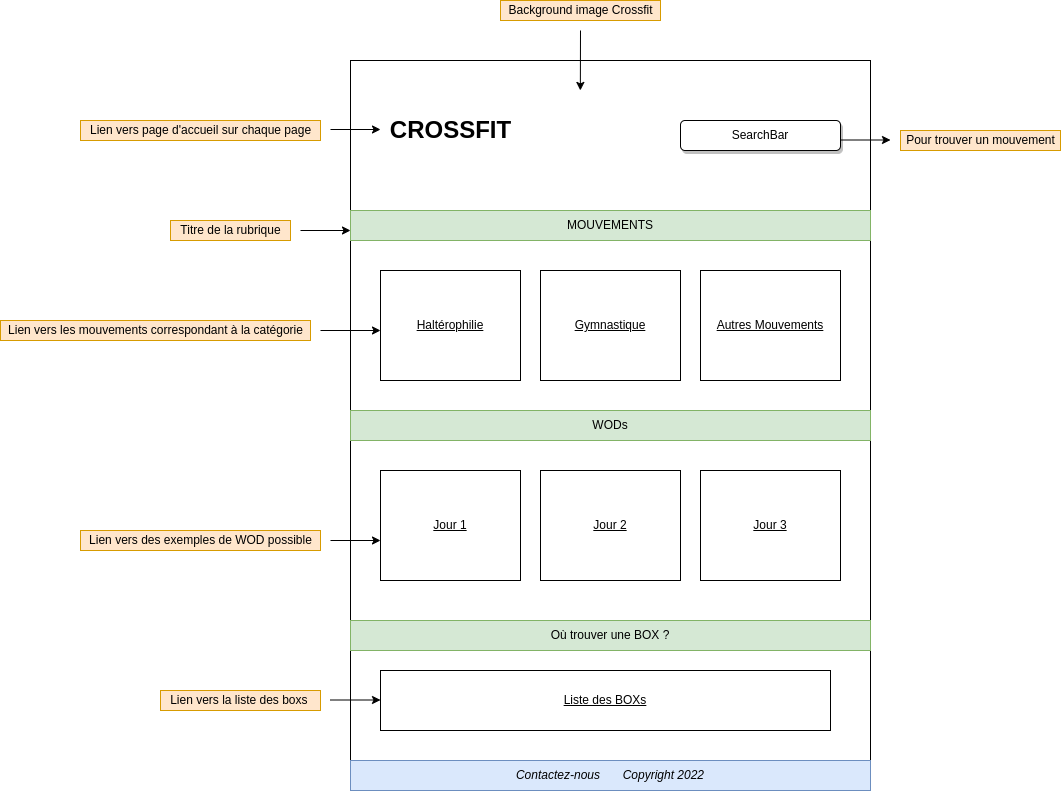

The diagram above was exported from draw.io. Its source (the exported page's mxGraphModel, read from the mxfile embedded in the PNG):
<mxGraphModel dx="2249" dy="832" grid="1" gridSize="10" guides="1" tooltips="1" connect="1" arrows="1" fold="1" page="1" pageScale="1" pageWidth="827" pageHeight="1169" math="0" shadow="0">
  <root>
    <mxCell id="0" />
    <mxCell id="1" parent="0" />
    <mxCell id="EUwxF6Y1ye5kcub74hjx-1" value="" style="rounded=0;whiteSpace=wrap;html=1;" parent="1" vertex="1">
      <mxGeometry x="80" y="120" width="520" height="730" as="geometry" />
    </mxCell>
    <mxCell id="EUwxF6Y1ye5kcub74hjx-3" value="SearchBar" style="rounded=1;whiteSpace=wrap;html=1;shadow=1;" parent="1" vertex="1">
      <mxGeometry x="410" y="180" width="160" height="30" as="geometry" />
    </mxCell>
    <mxCell id="EUwxF6Y1ye5kcub74hjx-5" value="MOUVEMENTS" style="rounded=0;whiteSpace=wrap;html=1;shadow=0;fillColor=#d5e8d4;strokeColor=#82b366;" parent="1" vertex="1">
      <mxGeometry x="80" y="270" width="520" height="30" as="geometry" />
    </mxCell>
    <mxCell id="EUwxF6Y1ye5kcub74hjx-6" value="CROSSFIT" style="text;strokeColor=none;fillColor=none;html=1;fontSize=24;fontStyle=1;verticalAlign=middle;align=center;shadow=1;" parent="1" vertex="1">
      <mxGeometry x="100" y="170" width="160" height="40" as="geometry" />
    </mxCell>
    <mxCell id="EUwxF6Y1ye5kcub74hjx-7" value="Haltérophilie" style="rounded=0;whiteSpace=wrap;html=1;shadow=0;fontStyle=4" parent="1" vertex="1">
      <mxGeometry x="110" y="330" width="140" height="110" as="geometry" />
    </mxCell>
    <mxCell id="EUwxF6Y1ye5kcub74hjx-9" value="Autres Mouvements" style="rounded=0;whiteSpace=wrap;html=1;shadow=0;fontStyle=4" parent="1" vertex="1">
      <mxGeometry x="430" y="330" width="140" height="110" as="geometry" />
    </mxCell>
    <mxCell id="EUwxF6Y1ye5kcub74hjx-10" value="WODs" style="rounded=0;whiteSpace=wrap;html=1;shadow=0;fillColor=#d5e8d4;strokeColor=#82b366;" parent="1" vertex="1">
      <mxGeometry x="80" y="470" width="520" height="30" as="geometry" />
    </mxCell>
    <mxCell id="EUwxF6Y1ye5kcub74hjx-11" value="Jour 1" style="rounded=0;whiteSpace=wrap;html=1;shadow=0;fontStyle=4" parent="1" vertex="1">
      <mxGeometry x="110" y="530" width="140" height="110" as="geometry" />
    </mxCell>
    <mxCell id="EUwxF6Y1ye5kcub74hjx-12" value="Jour 2" style="rounded=0;whiteSpace=wrap;html=1;shadow=0;fontStyle=4" parent="1" vertex="1">
      <mxGeometry x="270" y="530" width="140" height="110" as="geometry" />
    </mxCell>
    <mxCell id="EUwxF6Y1ye5kcub74hjx-13" value="Jour 3" style="rounded=0;whiteSpace=wrap;html=1;shadow=0;fontStyle=4" parent="1" vertex="1">
      <mxGeometry x="430" y="530" width="140" height="110" as="geometry" />
    </mxCell>
    <mxCell id="EUwxF6Y1ye5kcub74hjx-14" value="Contactez-nous&lt;span style=&quot;white-space: pre&quot;&gt;&#09;&lt;/span&gt;Copyright 2022" style="rounded=0;whiteSpace=wrap;html=1;shadow=0;fontStyle=2;fillColor=#dae8fc;strokeColor=#6c8ebf;" parent="1" vertex="1">
      <mxGeometry x="80" y="820" width="520" height="30" as="geometry" />
    </mxCell>
    <mxCell id="EUwxF6Y1ye5kcub74hjx-15" value="Où trouver une BOX ?" style="rounded=0;whiteSpace=wrap;html=1;shadow=0;fillColor=#d5e8d4;strokeColor=#82b366;" parent="1" vertex="1">
      <mxGeometry x="80" y="680" width="520" height="30" as="geometry" />
    </mxCell>
    <mxCell id="EUwxF6Y1ye5kcub74hjx-16" value="Liste des BOXs" style="rounded=0;whiteSpace=wrap;html=1;shadow=0;fontStyle=4" parent="1" vertex="1">
      <mxGeometry x="110" y="730" width="450" height="60" as="geometry" />
    </mxCell>
    <mxCell id="EUwxF6Y1ye5kcub74hjx-17" value="" style="edgeStyle=segmentEdgeStyle;endArrow=classic;html=1;rounded=0;" parent="1" edge="1">
      <mxGeometry width="50" height="50" relative="1" as="geometry">
        <mxPoint x="570" y="199.5" as="sourcePoint" />
        <mxPoint x="620" y="199.5" as="targetPoint" />
      </mxGeometry>
    </mxCell>
    <mxCell id="EUwxF6Y1ye5kcub74hjx-18" value="Pour trouver un mouvement" style="text;html=1;align=center;verticalAlign=middle;resizable=0;points=[];autosize=1;strokeColor=#d79b00;fillColor=#ffe6cc;" parent="1" vertex="1">
      <mxGeometry x="630" y="190" width="160" height="20" as="geometry" />
    </mxCell>
    <mxCell id="EUwxF6Y1ye5kcub74hjx-19" value="" style="edgeStyle=segmentEdgeStyle;endArrow=classic;html=1;rounded=0;" parent="1" edge="1">
      <mxGeometry width="50" height="50" relative="1" as="geometry">
        <mxPoint x="60" y="189" as="sourcePoint" />
        <mxPoint x="110" y="189" as="targetPoint" />
      </mxGeometry>
    </mxCell>
    <mxCell id="EUwxF6Y1ye5kcub74hjx-20" value="Lien vers page d'accueil sur chaque page" style="text;html=1;align=center;verticalAlign=middle;resizable=0;points=[];autosize=1;strokeColor=#d79b00;fillColor=#ffe6cc;" parent="1" vertex="1">
      <mxGeometry x="-190" y="180" width="240" height="20" as="geometry" />
    </mxCell>
    <mxCell id="EUwxF6Y1ye5kcub74hjx-21" value="" style="edgeStyle=segmentEdgeStyle;endArrow=classic;html=1;rounded=0;" parent="1" target="EUwxF6Y1ye5kcub74hjx-7" edge="1">
      <mxGeometry width="50" height="50" relative="1" as="geometry">
        <mxPoint x="50" y="390" as="sourcePoint" />
        <mxPoint x="100" y="390" as="targetPoint" />
      </mxGeometry>
    </mxCell>
    <mxCell id="EUwxF6Y1ye5kcub74hjx-22" value="Lien vers les mouvements correspondant à la catégorie" style="text;html=1;align=center;verticalAlign=middle;resizable=0;points=[];autosize=1;strokeColor=#d79b00;fillColor=#ffe6cc;" parent="1" vertex="1">
      <mxGeometry x="-270" y="380" width="310" height="20" as="geometry" />
    </mxCell>
    <mxCell id="EUwxF6Y1ye5kcub74hjx-23" value="" style="edgeStyle=segmentEdgeStyle;endArrow=classic;html=1;rounded=0;" parent="1" edge="1">
      <mxGeometry width="50" height="50" relative="1" as="geometry">
        <mxPoint x="30" y="290" as="sourcePoint" />
        <mxPoint x="80" y="290" as="targetPoint" />
      </mxGeometry>
    </mxCell>
    <mxCell id="EUwxF6Y1ye5kcub74hjx-24" value="Titre de la rubrique" style="text;html=1;align=center;verticalAlign=middle;resizable=0;points=[];autosize=1;strokeColor=#d79b00;fillColor=#ffe6cc;" parent="1" vertex="1">
      <mxGeometry x="-100" y="280" width="120" height="20" as="geometry" />
    </mxCell>
    <mxCell id="EUwxF6Y1ye5kcub74hjx-25" value="" style="edgeStyle=segmentEdgeStyle;endArrow=classic;html=1;rounded=0;" parent="1" edge="1">
      <mxGeometry width="50" height="50" relative="1" as="geometry">
        <mxPoint x="60" y="759.5" as="sourcePoint" />
        <mxPoint x="110" y="759.5" as="targetPoint" />
      </mxGeometry>
    </mxCell>
    <mxCell id="EUwxF6Y1ye5kcub74hjx-26" value="Lien vers la liste des boxs&amp;nbsp;" style="text;html=1;align=center;verticalAlign=middle;resizable=0;points=[];autosize=1;strokeColor=#d79b00;fillColor=#ffe6cc;" parent="1" vertex="1">
      <mxGeometry x="-110" y="750" width="160" height="20" as="geometry" />
    </mxCell>
    <mxCell id="EUwxF6Y1ye5kcub74hjx-27" value="" style="edgeStyle=segmentEdgeStyle;endArrow=classic;html=1;rounded=0;" parent="1" edge="1">
      <mxGeometry width="50" height="50" relative="1" as="geometry">
        <mxPoint x="60" y="600" as="sourcePoint" />
        <mxPoint x="110" y="600" as="targetPoint" />
      </mxGeometry>
    </mxCell>
    <mxCell id="EUwxF6Y1ye5kcub74hjx-28" value="Lien vers des exemples de WOD possible" style="text;html=1;align=center;verticalAlign=middle;resizable=0;points=[];autosize=1;strokeColor=#d79b00;fillColor=#ffe6cc;" parent="1" vertex="1">
      <mxGeometry x="-190" y="590" width="240" height="20" as="geometry" />
    </mxCell>
    <mxCell id="EUwxF6Y1ye5kcub74hjx-8" value="Gymnastique" style="rounded=0;whiteSpace=wrap;html=1;shadow=0;fontStyle=4" parent="1" vertex="1">
      <mxGeometry x="270" y="330" width="140" height="110" as="geometry" />
    </mxCell>
    <mxCell id="t2mRUZGNwvHPa_UeQP1_-3" value="" style="edgeStyle=segmentEdgeStyle;endArrow=classic;html=1;rounded=0;entryX=0.442;entryY=0.041;entryDx=0;entryDy=0;entryPerimeter=0;" parent="1" target="EUwxF6Y1ye5kcub74hjx-1" edge="1">
      <mxGeometry width="50" height="50" relative="1" as="geometry">
        <mxPoint x="310" y="90" as="sourcePoint" />
        <mxPoint x="330" y="90" as="targetPoint" />
      </mxGeometry>
    </mxCell>
    <mxCell id="t2mRUZGNwvHPa_UeQP1_-4" value="Background image Crossfit" style="text;html=1;align=center;verticalAlign=middle;resizable=0;points=[];autosize=1;strokeColor=#d79b00;fillColor=#ffe6cc;" parent="1" vertex="1">
      <mxGeometry x="230" y="60" width="160" height="20" as="geometry" />
    </mxCell>
  </root>
</mxGraphModel>